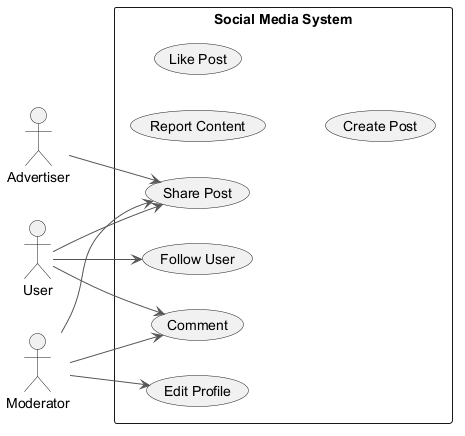

The diagram above was rendered by PlantUML. Its source (embedded in the PNG):
@startuml
skinparam monochrome true
skinparam ArrowColor #555555
left to right direction
actor "Advertiser" as A
actor "User" as U
actor "Moderator" as M
rectangle "Social Media System" {
  usecase "Share Post" as UC_SharePost
  usecase "Report Content" as UC_ReportContent
  usecase "Edit Profile" as UC_EditProfile
  usecase "Follow User" as UC_FollowUser
  usecase "Like Post" as UC_LikePost
  usecase "Comment" as UC_Comment
  usecase "Create Post" as UC_CreatePost
}
A --> UC_SharePost
U --> UC_FollowUser
U --> UC_SharePost
U --> UC_Comment
M --> UC_EditProfile
M --> UC_Comment
M --> UC_SharePost
@enduml